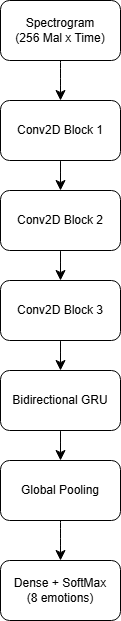

The diagram above was exported from draw.io. Its source (the exported page's mxGraphModel, read from the mxfile embedded in the PNG):
<mxGraphModel dx="753" dy="805" grid="1" gridSize="10" guides="1" tooltips="1" connect="1" arrows="1" fold="1" page="1" pageScale="1" pageWidth="850" pageHeight="1100" math="0" shadow="0">
  <root>
    <mxCell id="0" />
    <mxCell id="1" parent="0" />
    <mxCell id="2" style="edgeStyle=none;curved=1;rounded=0;orthogonalLoop=1;jettySize=auto;html=1;exitX=0.5;exitY=1;exitDx=0;exitDy=0;entryX=0.5;entryY=0;entryDx=0;entryDy=0;fontSize=12;startSize=8;endSize=8;" edge="1" source="3" target="5" parent="1">
      <mxGeometry relative="1" as="geometry" />
    </mxCell>
    <mxCell id="3" value="Conv2D Block 2" style="rounded=1;whiteSpace=wrap;html=1;" vertex="1" parent="1">
      <mxGeometry x="230" y="390" width="120" height="60" as="geometry" />
    </mxCell>
    <mxCell id="4" style="edgeStyle=none;curved=1;rounded=0;orthogonalLoop=1;jettySize=auto;html=1;exitX=0.5;exitY=1;exitDx=0;exitDy=0;entryX=0.5;entryY=0;entryDx=0;entryDy=0;fontSize=12;startSize=8;endSize=8;" edge="1" source="5" target="7" parent="1">
      <mxGeometry relative="1" as="geometry" />
    </mxCell>
    <mxCell id="5" value="Conv2D Block 3" style="rounded=1;whiteSpace=wrap;html=1;" vertex="1" parent="1">
      <mxGeometry x="230" y="480" width="120" height="60" as="geometry" />
    </mxCell>
    <mxCell id="6" style="edgeStyle=none;curved=1;rounded=0;orthogonalLoop=1;jettySize=auto;html=1;exitX=0.5;exitY=1;exitDx=0;exitDy=0;entryX=0.5;entryY=0;entryDx=0;entryDy=0;fontSize=12;startSize=8;endSize=8;" edge="1" source="7" target="9" parent="1">
      <mxGeometry relative="1" as="geometry" />
    </mxCell>
    <mxCell id="7" value="Bidirectional GRU" style="rounded=1;whiteSpace=wrap;html=1;" vertex="1" parent="1">
      <mxGeometry x="230" y="570" width="120" height="60" as="geometry" />
    </mxCell>
    <mxCell id="8" style="edgeStyle=none;curved=1;rounded=0;orthogonalLoop=1;jettySize=auto;html=1;exitX=0.5;exitY=1;exitDx=0;exitDy=0;entryX=0.5;entryY=0;entryDx=0;entryDy=0;fontSize=12;startSize=8;endSize=8;" edge="1" source="9" target="10" parent="1">
      <mxGeometry relative="1" as="geometry" />
    </mxCell>
    <mxCell id="9" value="Global Pooling" style="rounded=1;whiteSpace=wrap;html=1;" vertex="1" parent="1">
      <mxGeometry x="230" y="660" width="120" height="60" as="geometry" />
    </mxCell>
    <mxCell id="10" value="Dense + SoftMax&lt;div&gt;(8 emotions)&lt;/div&gt;" style="rounded=1;whiteSpace=wrap;html=1;" vertex="1" parent="1">
      <mxGeometry x="230" y="760" width="120" height="60" as="geometry" />
    </mxCell>
    <mxCell id="11" style="edgeStyle=none;curved=1;rounded=0;orthogonalLoop=1;jettySize=auto;html=1;exitX=0.5;exitY=1;exitDx=0;exitDy=0;entryX=0.5;entryY=0;entryDx=0;entryDy=0;fontSize=12;startSize=8;endSize=8;" edge="1" source="12" target="3" parent="1">
      <mxGeometry relative="1" as="geometry" />
    </mxCell>
    <mxCell id="12" value="Conv2D Block 1" style="rounded=1;whiteSpace=wrap;html=1;" vertex="1" parent="1">
      <mxGeometry x="230" y="300" width="120" height="60" as="geometry" />
    </mxCell>
    <mxCell id="13" value="" style="edgeStyle=none;curved=1;rounded=0;orthogonalLoop=1;jettySize=auto;html=1;fontSize=12;startSize=8;endSize=8;" edge="1" source="14" target="12" parent="1">
      <mxGeometry relative="1" as="geometry" />
    </mxCell>
    <mxCell id="14" value="Spectrogram&lt;div&gt;(256 Mal x Time)&lt;/div&gt;" style="rounded=1;whiteSpace=wrap;html=1;" vertex="1" parent="1">
      <mxGeometry x="230" y="200" width="120" height="60" as="geometry" />
    </mxCell>
  </root>
</mxGraphModel>